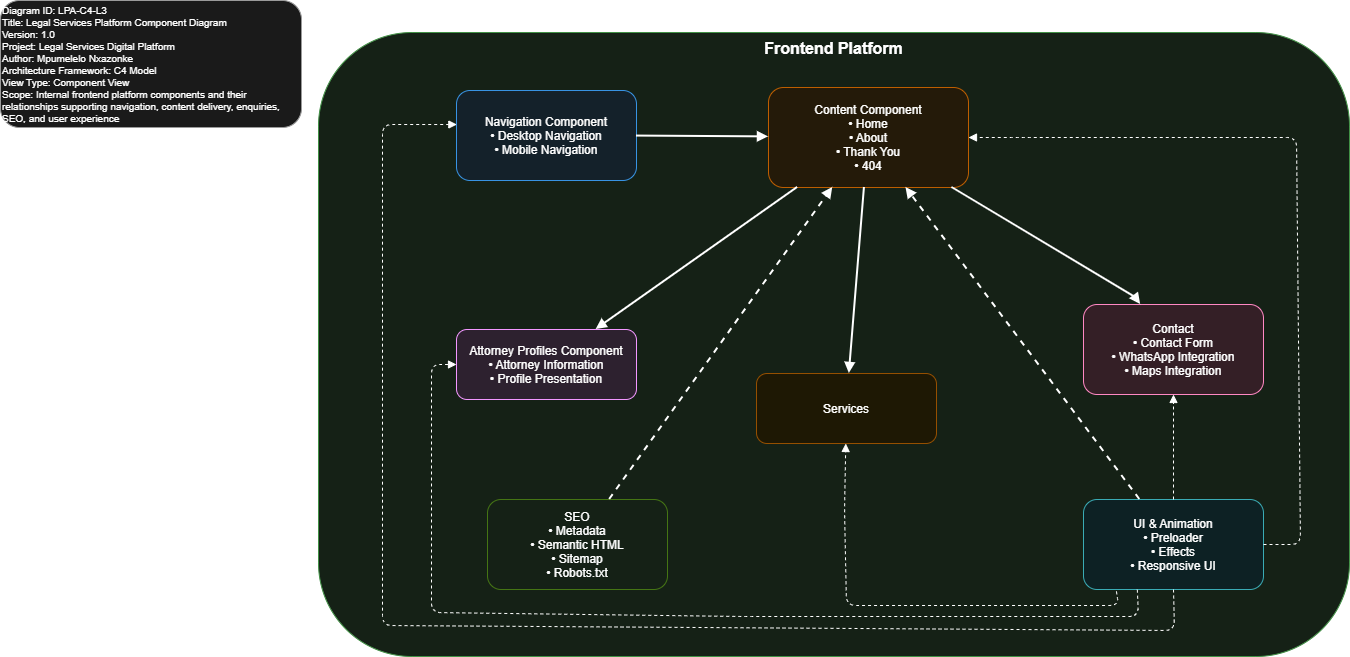

The diagram above was exported from draw.io. Its source (the exported page's mxGraphModel, read from the mxfile embedded in the PNG):
<mxGraphModel dx="1430" dy="674" grid="0" gridSize="10" guides="1" tooltips="1" connect="1" arrows="1" fold="1" page="0" pageScale="1" pageWidth="1169" pageHeight="827" math="0" shadow="0">
  <root>
    <mxCell id="0" />
    <mxCell id="1" parent="0" />
    <mxCell id="q8ycKpkdrvZ1Hw0JFVTK-1" parent="1" style="rounded=1;fillColor=#E8F5E9;strokeColor=#43A047;fontSize=16;fontStyle=1;verticalAlign=top;" value="Frontend Platform" vertex="1">
      <mxGeometry height="624" width="1031" x="12" y="80" as="geometry" />
    </mxCell>
    <mxCell id="8zaa7hrLLYDOu5V3kWNV-3" parent="1" style="rounded=1;fillColor=#E3F2FD;strokeColor=#1E88E5;" value="Navigation Component&#10;• Desktop Navigation&#10;• Mobile Navigation" vertex="1">
      <mxGeometry height="90" width="180" x="150" y="138" as="geometry" />
    </mxCell>
    <mxCell id="8zaa7hrLLYDOu5V3kWNV-4" parent="1" style="rounded=1;fillColor=#FFF3E0;strokeColor=#FB8C00;" value="Content Component&#10;• Home&#10;• About&#10;• Thank You&#10;• 404" vertex="1">
      <mxGeometry height="100" width="200" x="462" y="135" as="geometry" />
    </mxCell>
    <mxCell id="8zaa7hrLLYDOu5V3kWNV-5" parent="1" style="rounded=1;fillColor=#F3E5F5;strokeColor=#8E24AA;" value="Attorney Profiles Component&#10;• Attorney Information&#10;• Profile Presentation" vertex="1">
      <mxGeometry height="70" width="180" x="150" y="377" as="geometry" />
    </mxCell>
    <mxCell id="8zaa7hrLLYDOu5V3kWNV-6" parent="1" style="rounded=1;fillColor=#FFF8E1;strokeColor=#F9A825;" value="Services" vertex="1">
      <mxGeometry height="70" width="180" x="450" y="421" as="geometry" />
    </mxCell>
    <mxCell id="8zaa7hrLLYDOu5V3kWNV-7" parent="1" style="rounded=1;fillColor=#FCE4EC;strokeColor=#D81B60;" value="Contact&#10;• Contact Form&#10;• WhatsApp Integration&#10;• Maps Integration" vertex="1">
      <mxGeometry height="90" width="180" x="777" y="352" as="geometry" />
    </mxCell>
    <mxCell id="8zaa7hrLLYDOu5V3kWNV-8" parent="1" style="rounded=1;fillColor=#E8F5E9;strokeColor=#7CB342;" value="SEO&#10;• Metadata&#10;• Semantic HTML&#10;• Sitemap&#10;• Robots.txt" vertex="1">
      <mxGeometry height="90" width="180" x="181" y="547" as="geometry" />
    </mxCell>
    <mxCell id="8zaa7hrLLYDOu5V3kWNV-9" parent="1" style="rounded=1;fillColor=#E0F7FA;strokeColor=#00838F;" value="UI &amp; Animation&#10;• Preloader&#10;• Effects&#10;• Responsive UI" vertex="1">
      <mxGeometry height="90" width="180" x="777" y="547" as="geometry" />
    </mxCell>
    <mxCell id="8zaa7hrLLYDOu5V3kWNV-10" edge="1" parent="1" source="8zaa7hrLLYDOu5V3kWNV-3" style="endArrow=block;strokeWidth=2;" target="8zaa7hrLLYDOu5V3kWNV-4">
      <mxGeometry relative="1" as="geometry" />
    </mxCell>
    <mxCell id="8zaa7hrLLYDOu5V3kWNV-11" edge="1" parent="1" source="8zaa7hrLLYDOu5V3kWNV-4" style="endArrow=block;strokeWidth=2;" target="8zaa7hrLLYDOu5V3kWNV-5">
      <mxGeometry relative="1" as="geometry" />
    </mxCell>
    <mxCell id="8zaa7hrLLYDOu5V3kWNV-12" edge="1" parent="1" source="8zaa7hrLLYDOu5V3kWNV-4" style="endArrow=block;strokeWidth=2;" target="8zaa7hrLLYDOu5V3kWNV-6">
      <mxGeometry relative="1" as="geometry" />
    </mxCell>
    <mxCell id="8zaa7hrLLYDOu5V3kWNV-13" edge="1" parent="1" source="8zaa7hrLLYDOu5V3kWNV-4" style="endArrow=block;strokeWidth=2;" target="8zaa7hrLLYDOu5V3kWNV-7">
      <mxGeometry relative="1" as="geometry">
        <Array as="points">
          <mxPoint x="829" y="345" />
        </Array>
      </mxGeometry>
    </mxCell>
    <mxCell id="8zaa7hrLLYDOu5V3kWNV-14" edge="1" parent="1" source="8zaa7hrLLYDOu5V3kWNV-8" style="endArrow=block;dashed=1;strokeWidth=2;" target="8zaa7hrLLYDOu5V3kWNV-4">
      <mxGeometry relative="1" as="geometry" />
    </mxCell>
    <mxCell id="8zaa7hrLLYDOu5V3kWNV-15" edge="1" parent="1" source="8zaa7hrLLYDOu5V3kWNV-9" style="endArrow=block;dashed=1;strokeWidth=2;" target="8zaa7hrLLYDOu5V3kWNV-4">
      <mxGeometry relative="1" as="geometry" />
    </mxCell>
    <mxCell id="iF4M6F88OXJTrtG1c6F1-1" edge="1" parent="1" source="8zaa7hrLLYDOu5V3kWNV-9" style="endArrow=block;dashed=1;entryX=0.002;entryY=0.378;entryDx=0;entryDy=0;entryPerimeter=0;exitX=0.5;exitY=1;exitDx=0;exitDy=0;" target="8zaa7hrLLYDOu5V3kWNV-3">
      <mxGeometry relative="1" as="geometry">
        <Array as="points">
          <mxPoint x="868" y="678" />
          <mxPoint x="76" y="673" />
          <mxPoint x="76" y="172" />
        </Array>
        <mxPoint x="737" y="619" as="sourcePoint" />
        <mxPoint x="587" y="539" as="targetPoint" />
      </mxGeometry>
    </mxCell>
    <mxCell id="khOJrLvCr4V2fO-O8Usr-1" edge="1" parent="1" source="8zaa7hrLLYDOu5V3kWNV-9" style="endArrow=block;dashed=1;exitX=0.299;exitY=1.002;exitDx=0;exitDy=0;entryX=0;entryY=0.5;entryDx=0;entryDy=0;exitPerimeter=0;" target="8zaa7hrLLYDOu5V3kWNV-5">
      <mxGeometry relative="1" as="geometry">
        <Array as="points">
          <mxPoint x="832" y="664" />
          <mxPoint x="435" y="664" />
          <mxPoint x="125" y="660" />
          <mxPoint x="125" y="412" />
        </Array>
        <mxPoint x="828" y="639" as="sourcePoint" />
        <mxPoint x="115" y="174" as="targetPoint" />
      </mxGeometry>
    </mxCell>
    <mxCell id="mgRxkhQEvxi9x0KNGKlV-2" edge="1" parent="1" source="8zaa7hrLLYDOu5V3kWNV-9" style="endArrow=block;dashed=1;exitX=0.183;exitY=1.02;exitDx=0;exitDy=0;exitPerimeter=0;" target="8zaa7hrLLYDOu5V3kWNV-6">
      <mxGeometry relative="1" as="geometry">
        <Array as="points">
          <mxPoint x="812" y="653" />
          <mxPoint x="540" y="653" />
          <mxPoint x="538" y="557" />
        </Array>
        <mxPoint x="812" y="639" as="sourcePoint" />
        <mxPoint x="130" y="401" as="targetPoint" />
      </mxGeometry>
    </mxCell>
    <mxCell id="w2NZhZ-R65n876xiuc8I-1" edge="1" parent="1" source="8zaa7hrLLYDOu5V3kWNV-9" style="endArrow=block;dashed=1;exitX=0.5;exitY=0;exitDx=0;exitDy=0;entryX=0.5;entryY=1;entryDx=0;entryDy=0;" target="8zaa7hrLLYDOu5V3kWNV-7">
      <mxGeometry relative="1" as="geometry">
        <Array as="points" />
        <mxPoint x="967" y="656" as="sourcePoint" />
        <mxPoint x="696" y="508" as="targetPoint" />
      </mxGeometry>
    </mxCell>
    <mxCell id="nknXnV0fgeF4bSwi6zQ4-1" edge="1" parent="1" source="8zaa7hrLLYDOu5V3kWNV-9" style="endArrow=block;dashed=1;entryX=1;entryY=0.5;entryDx=0;entryDy=0;exitX=1;exitY=0.5;exitDx=0;exitDy=0;" target="8zaa7hrLLYDOu5V3kWNV-4">
      <mxGeometry relative="1" as="geometry">
        <Array as="points">
          <mxPoint x="994" y="592" />
          <mxPoint x="990" y="185" />
          <mxPoint x="715" y="185" />
        </Array>
        <mxPoint x="1353" y="1139" as="sourcePoint" />
        <mxPoint x="636" y="674" as="targetPoint" />
      </mxGeometry>
    </mxCell>
    <mxCell id="gerbvynspWrhrmB1uohX-1" parent="1" style="rounded=1;fillColor=#F5F5F5;strokeColor=#616161;fontSize=10;align=left;whiteSpace=wrap;" value="Diagram ID: LPA-C4-L3&#10;Title: Legal Services Platform Component Diagram&#10;Version: 1.0&#10;Project: Legal Services Digital Platform&#10;Author: Mpumelelo Nxazonke&#10;Architecture Framework: C4 Model&#10;View Type: Component View&#10;Scope: Internal frontend platform components and their relationships supporting navigation, content delivery, enquiries, SEO, and user experience" vertex="1">
      <mxGeometry height="127" width="301" x="-306" y="48" as="geometry" />
    </mxCell>
  </root>
</mxGraphModel>